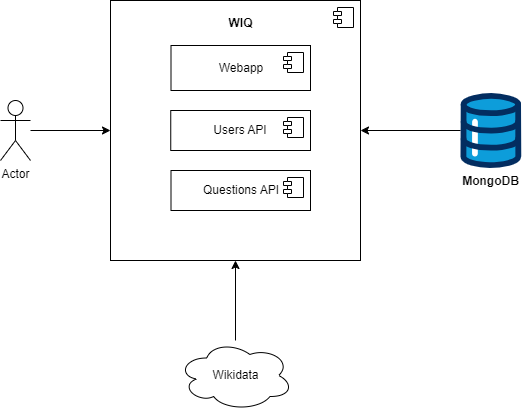

The diagram above was exported from draw.io. Its source (the exported page's mxGraphModel, read from the mxfile embedded in the PNG):
<mxGraphModel dx="1434" dy="780" grid="1" gridSize="10" guides="1" tooltips="1" connect="1" arrows="1" fold="1" page="1" pageScale="1" pageWidth="827" pageHeight="1169" math="0" shadow="0">
  <root>
    <mxCell id="0" />
    <mxCell id="1" parent="0" />
    <mxCell id="53BGEDWDmVXpEg7IraVm-1" style="edgeStyle=orthogonalEdgeStyle;rounded=0;orthogonalLoop=1;jettySize=auto;html=1;" edge="1" parent="1" source="53BGEDWDmVXpEg7IraVm-2" target="53BGEDWDmVXpEg7IraVm-5">
      <mxGeometry relative="1" as="geometry">
        <mxPoint x="300" y="677.5" as="targetPoint" />
      </mxGeometry>
    </mxCell>
    <mxCell id="53BGEDWDmVXpEg7IraVm-2" value="Actor" style="shape=umlActor;verticalLabelPosition=bottom;verticalAlign=top;html=1;" vertex="1" parent="1">
      <mxGeometry x="170" y="660" width="30" height="60" as="geometry" />
    </mxCell>
    <mxCell id="53BGEDWDmVXpEg7IraVm-3" style="edgeStyle=orthogonalEdgeStyle;rounded=0;orthogonalLoop=1;jettySize=auto;html=1;" edge="1" parent="1" source="53BGEDWDmVXpEg7IraVm-4" target="53BGEDWDmVXpEg7IraVm-5">
      <mxGeometry relative="1" as="geometry">
        <mxPoint x="490" y="680" as="targetPoint" />
      </mxGeometry>
    </mxCell>
    <mxCell id="53BGEDWDmVXpEg7IraVm-4" value="" style="verticalLabelPosition=bottom;aspect=fixed;html=1;shape=mxgraph.salesforce.data;" vertex="1" parent="1">
      <mxGeometry x="630" y="652.5" width="60.75" height="75" as="geometry" />
    </mxCell>
    <mxCell id="53BGEDWDmVXpEg7IraVm-5" value="" style="html=1;dropTarget=0;whiteSpace=wrap;" vertex="1" parent="1">
      <mxGeometry x="280" y="560" width="250" height="260" as="geometry" />
    </mxCell>
    <mxCell id="53BGEDWDmVXpEg7IraVm-6" value="" style="shape=module;jettyWidth=8;jettyHeight=4;" vertex="1" parent="53BGEDWDmVXpEg7IraVm-5">
      <mxGeometry x="1" width="20" height="20" relative="1" as="geometry">
        <mxPoint x="-27" y="7" as="offset" />
      </mxGeometry>
    </mxCell>
    <mxCell id="53BGEDWDmVXpEg7IraVm-7" value="Webapp" style="html=1;dropTarget=0;whiteSpace=wrap;" vertex="1" parent="1">
      <mxGeometry x="340.5" y="605" width="139.5" height="45" as="geometry" />
    </mxCell>
    <mxCell id="53BGEDWDmVXpEg7IraVm-8" value="" style="shape=module;jettyWidth=8;jettyHeight=4;" vertex="1" parent="53BGEDWDmVXpEg7IraVm-7">
      <mxGeometry x="1" width="20" height="20" relative="1" as="geometry">
        <mxPoint x="-27" y="7" as="offset" />
      </mxGeometry>
    </mxCell>
    <mxCell id="53BGEDWDmVXpEg7IraVm-9" value="WIQ" style="text;align=center;fontStyle=1;verticalAlign=middle;spacingLeft=3;spacingRight=3;strokeColor=none;rotatable=0;points=[[0,0.5],[1,0.5]];portConstraint=eastwest;html=1;" vertex="1" parent="1">
      <mxGeometry x="370" y="570" width="80" height="26" as="geometry" />
    </mxCell>
    <mxCell id="53BGEDWDmVXpEg7IraVm-10" value="MongoDB" style="text;align=center;fontStyle=1;verticalAlign=middle;spacingLeft=3;spacingRight=3;strokeColor=none;rotatable=0;points=[[0,0.5],[1,0.5]];portConstraint=eastwest;html=1;" vertex="1" parent="1">
      <mxGeometry x="620.38" y="727.5" width="80" height="26" as="geometry" />
    </mxCell>
    <mxCell id="53BGEDWDmVXpEg7IraVm-11" style="edgeStyle=orthogonalEdgeStyle;rounded=0;orthogonalLoop=1;jettySize=auto;html=1;" edge="1" parent="1" source="53BGEDWDmVXpEg7IraVm-12" target="53BGEDWDmVXpEg7IraVm-5">
      <mxGeometry relative="1" as="geometry" />
    </mxCell>
    <mxCell id="53BGEDWDmVXpEg7IraVm-12" value="Wikidata" style="ellipse;shape=cloud;whiteSpace=wrap;html=1;align=center;" vertex="1" parent="1">
      <mxGeometry x="347.5" y="900" width="115" height="70" as="geometry" />
    </mxCell>
    <mxCell id="53BGEDWDmVXpEg7IraVm-13" value="Users API" style="html=1;dropTarget=0;whiteSpace=wrap;" vertex="1" parent="1">
      <mxGeometry x="340.25" y="670" width="139.75" height="40" as="geometry" />
    </mxCell>
    <mxCell id="53BGEDWDmVXpEg7IraVm-14" value="" style="shape=module;jettyWidth=8;jettyHeight=4;" vertex="1" parent="53BGEDWDmVXpEg7IraVm-13">
      <mxGeometry x="1" width="20" height="20" relative="1" as="geometry">
        <mxPoint x="-27" y="7" as="offset" />
      </mxGeometry>
    </mxCell>
    <mxCell id="53BGEDWDmVXpEg7IraVm-15" value="Questions API" style="html=1;dropTarget=0;whiteSpace=wrap;" vertex="1" parent="1">
      <mxGeometry x="340.5" y="730" width="139.5" height="40" as="geometry" />
    </mxCell>
    <mxCell id="53BGEDWDmVXpEg7IraVm-16" value="" style="shape=module;jettyWidth=8;jettyHeight=4;" vertex="1" parent="53BGEDWDmVXpEg7IraVm-15">
      <mxGeometry x="1" width="20" height="20" relative="1" as="geometry">
        <mxPoint x="-27" y="7" as="offset" />
      </mxGeometry>
    </mxCell>
  </root>
</mxGraphModel>